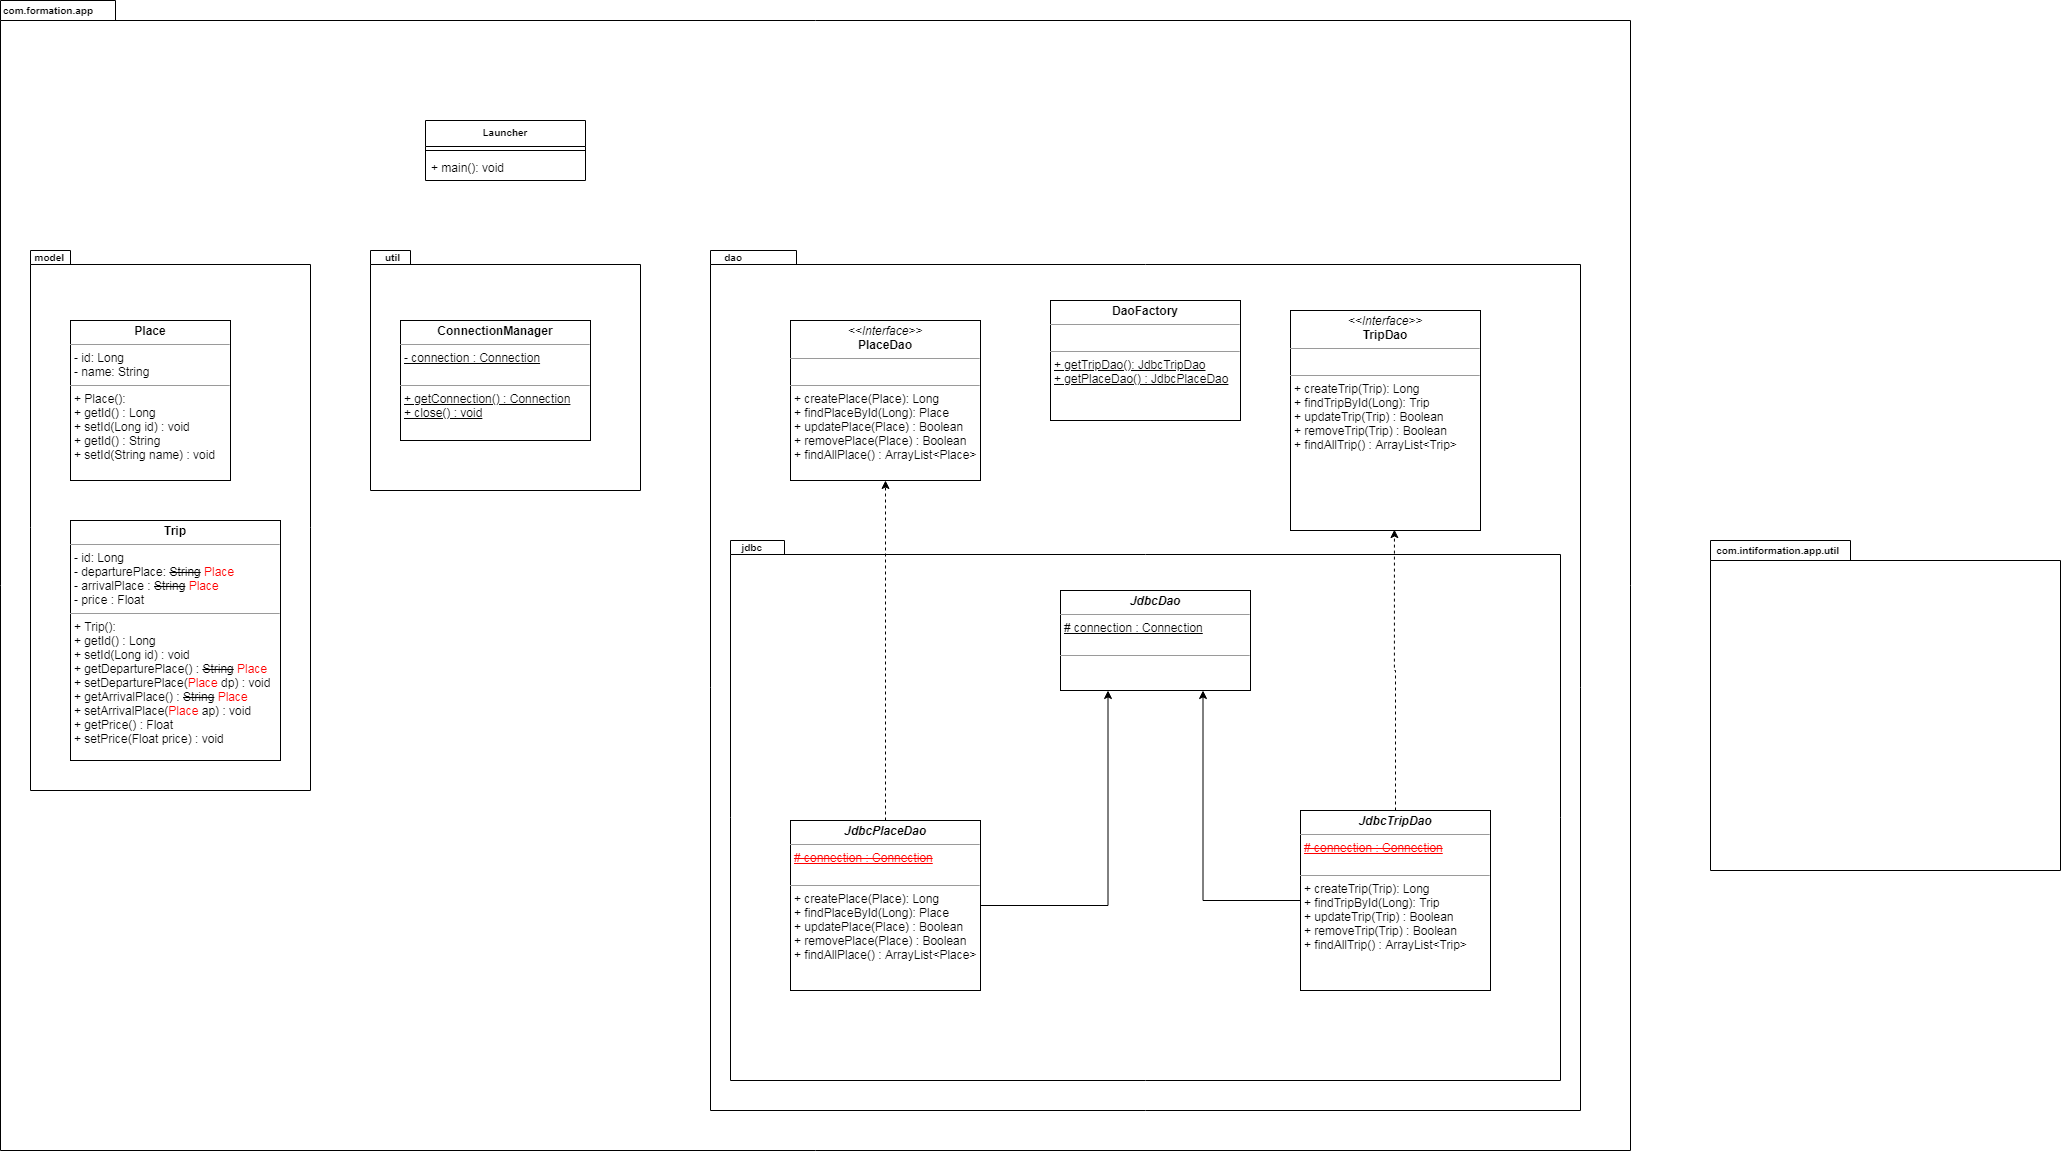

The diagram above was exported from draw.io. Its source (the exported page's mxGraphModel, read from the mxfile embedded in the PNG):
<mxGraphModel dx="1038" dy="1717" grid="1" gridSize="10" guides="1" tooltips="1" connect="1" arrows="1" fold="1" page="1" pageScale="1" pageWidth="827" pageHeight="1169" math="0" shadow="0">
  <root>
    <mxCell id="0" />
    <mxCell id="1" parent="0" />
    <mxCell id="mCqfpRbC6p6A9qIExvV9-1" value="com.formation.app" style="shape=folder;fontStyle=1;spacingTop=0;tabWidth=100;tabHeight=20;tabPosition=left;html=1;labelPosition=left;verticalLabelPosition=top;align=right;verticalAlign=bottom;spacingLeft=0;fontSize=10;spacing=-17;spacingRight=-75;" parent="1" vertex="1">
      <mxGeometry x="10" y="-310" width="1630" height="1150" as="geometry" />
    </mxCell>
    <mxCell id="mCqfpRbC6p6A9qIExvV9-2" value="model" style="shape=folder;fontStyle=1;spacingTop=9;tabWidth=40;tabHeight=14;tabPosition=left;html=1;fontSize=10;labelPosition=left;verticalLabelPosition=top;align=right;verticalAlign=bottom;spacing=-14;spacingRight=-19;" parent="1" vertex="1">
      <mxGeometry x="40" y="-60" width="280" height="540" as="geometry" />
    </mxCell>
    <mxCell id="mCqfpRbC6p6A9qIExvV9-3" value="util" style="shape=folder;fontStyle=1;spacingTop=9;tabWidth=40;tabHeight=14;tabPosition=left;html=1;fontSize=10;labelPosition=left;verticalLabelPosition=top;align=right;verticalAlign=bottom;spacing=-14;spacingRight=-15;" parent="1" vertex="1">
      <mxGeometry x="380" y="-60" width="270" height="240" as="geometry" />
    </mxCell>
    <mxCell id="mCqfpRbC6p6A9qIExvV9-4" value="dao" style="shape=folder;fontStyle=1;spacingTop=9;tabWidth=40;tabHeight=14;tabPosition=left;html=1;fontSize=10;labelPosition=left;verticalLabelPosition=top;align=right;verticalAlign=bottom;spacing=-14;spacingRight=-17;" parent="1" vertex="1">
      <mxGeometry x="720" y="-60" width="870" height="860" as="geometry" />
    </mxCell>
    <mxCell id="mCqfpRbC6p6A9qIExvV9-5" value="jdbc" style="shape=folder;fontStyle=1;spacingTop=9;tabWidth=40;tabHeight=14;tabPosition=left;html=1;fontSize=10;labelPosition=left;verticalLabelPosition=top;align=right;verticalAlign=bottom;spacing=-14;spacingRight=-17;" parent="1" vertex="1">
      <mxGeometry x="740" y="230" width="830" height="540" as="geometry" />
    </mxCell>
    <mxCell id="mCqfpRbC6p6A9qIExvV9-7" value="Launcher" style="swimlane;fontStyle=1;align=center;verticalAlign=top;childLayout=stackLayout;horizontal=1;startSize=26;horizontalStack=0;resizeParent=1;resizeParentMax=0;resizeLast=0;collapsible=1;marginBottom=0;fontSize=10;" parent="1" vertex="1">
      <mxGeometry x="435" y="-190" width="160" height="60" as="geometry" />
    </mxCell>
    <mxCell id="mCqfpRbC6p6A9qIExvV9-9" value="" style="line;strokeWidth=1;fillColor=none;align=left;verticalAlign=middle;spacingTop=-1;spacingLeft=3;spacingRight=3;rotatable=0;labelPosition=right;points=[];portConstraint=eastwest;" parent="mCqfpRbC6p6A9qIExvV9-7" vertex="1">
      <mxGeometry y="26" width="160" height="8" as="geometry" />
    </mxCell>
    <mxCell id="mCqfpRbC6p6A9qIExvV9-10" value="+ main(): void" style="text;strokeColor=none;fillColor=none;align=left;verticalAlign=top;spacingLeft=4;spacingRight=4;overflow=hidden;rotatable=0;points=[[0,0.5],[1,0.5]];portConstraint=eastwest;" parent="mCqfpRbC6p6A9qIExvV9-7" vertex="1">
      <mxGeometry y="34" width="160" height="26" as="geometry" />
    </mxCell>
    <mxCell id="mCqfpRbC6p6A9qIExvV9-11" value="&lt;p style=&quot;margin: 0px ; margin-top: 4px ; text-align: center&quot;&gt;&lt;b&gt;Place&lt;/b&gt;&lt;/p&gt;&lt;hr size=&quot;1&quot;&gt;&lt;p style=&quot;margin: 0px ; margin-left: 4px&quot;&gt;- id: Long&lt;/p&gt;&lt;p style=&quot;margin: 0px ; margin-left: 4px&quot;&gt;- name: String&lt;br&gt;&lt;/p&gt;&lt;hr size=&quot;1&quot;&gt;&lt;p style=&quot;margin: 0px ; margin-left: 4px&quot;&gt;+ Place():&lt;/p&gt;&lt;p style=&quot;margin: 0px ; margin-left: 4px&quot;&gt;+ getId() : Long&lt;/p&gt;&lt;p style=&quot;margin: 0px ; margin-left: 4px&quot;&gt;+ setId(Long id) : void&lt;/p&gt;&lt;p style=&quot;margin: 0px 0px 0px 4px&quot;&gt;+ getId() : String&lt;/p&gt;&lt;p style=&quot;margin: 0px 0px 0px 4px&quot;&gt;+ setId(String name) : void&lt;/p&gt;" style="verticalAlign=top;align=left;overflow=fill;fontSize=12;fontFamily=Helvetica;html=1;" parent="1" vertex="1">
      <mxGeometry x="80" y="10" width="160" height="160" as="geometry" />
    </mxCell>
    <mxCell id="mCqfpRbC6p6A9qIExvV9-12" value="&lt;p style=&quot;margin: 0px ; margin-top: 4px ; text-align: center&quot;&gt;&lt;b&gt;Trip&lt;/b&gt;&lt;/p&gt;&lt;hr size=&quot;1&quot;&gt;&lt;p style=&quot;margin: 0px ; margin-left: 4px&quot;&gt;- id: Long&lt;/p&gt;&lt;p style=&quot;margin: 0px ; margin-left: 4px&quot;&gt;- departurePlace: &lt;strike&gt;String&lt;/strike&gt; &lt;font color=&quot;#ff0000&quot;&gt;Place&lt;/font&gt;&lt;br&gt;&lt;/p&gt;&lt;p style=&quot;margin: 0px ; margin-left: 4px&quot;&gt;- arrivalPlace : &lt;strike&gt;String&lt;/strike&gt; &lt;font color=&quot;#ff0000&quot;&gt;Place&lt;/font&gt;&lt;/p&gt;&lt;p style=&quot;margin: 0px ; margin-left: 4px&quot;&gt;- price : Float&lt;/p&gt;&lt;hr size=&quot;1&quot;&gt;&lt;p style=&quot;margin: 0px ; margin-left: 4px&quot;&gt;+ Trip():&amp;nbsp;&lt;/p&gt;&lt;p style=&quot;margin: 0px 0px 0px 4px&quot;&gt;+ getId() : Long&lt;/p&gt;&lt;p style=&quot;margin: 0px 0px 0px 4px&quot;&gt;+ setId(Long id) : void&lt;/p&gt;&lt;p style=&quot;margin: 0px 0px 0px 4px&quot;&gt;+ getDeparturePlace() : &lt;strike&gt;String&lt;/strike&gt; &lt;font color=&quot;#ff0000&quot;&gt;Place&lt;/font&gt;&lt;/p&gt;&lt;p style=&quot;margin: 0px 0px 0px 4px&quot;&gt;+ setDeparturePlace(&lt;font color=&quot;#ff0000&quot;&gt;Place&lt;/font&gt; dp) : void&amp;nbsp;&lt;/p&gt;&lt;p style=&quot;margin: 0px 0px 0px 4px&quot;&gt;+ getArrivalPlace() : &lt;strike&gt;String&lt;/strike&gt; &lt;font color=&quot;#ff0000&quot;&gt;Place&lt;/font&gt;&lt;/p&gt;&lt;p style=&quot;margin: 0px 0px 0px 4px&quot;&gt;+ setArrivalPlace(&lt;font color=&quot;#ff0000&quot;&gt;Place&lt;/font&gt; ap) : void&lt;/p&gt;&lt;p style=&quot;margin: 0px 0px 0px 4px&quot;&gt;+ getPrice() : Float&lt;/p&gt;&lt;p style=&quot;margin: 0px 0px 0px 4px&quot;&gt;+ setPrice(Float price) : void&lt;/p&gt;" style="verticalAlign=top;align=left;overflow=fill;fontSize=12;fontFamily=Helvetica;html=1;" parent="1" vertex="1">
      <mxGeometry x="80" y="210" width="210" height="240" as="geometry" />
    </mxCell>
    <mxCell id="mCqfpRbC6p6A9qIExvV9-13" value="&lt;p style=&quot;margin: 0px ; margin-top: 4px ; text-align: center&quot;&gt;&lt;b&gt;ConnectionManager&lt;/b&gt;&lt;/p&gt;&lt;hr size=&quot;1&quot;&gt;&lt;p style=&quot;margin: 0px ; margin-left: 4px&quot;&gt;&lt;u&gt;- connection : Connection&lt;/u&gt;&lt;/p&gt;&lt;p style=&quot;margin: 0px ; margin-left: 4px&quot;&gt;&lt;br&gt;&lt;/p&gt;&lt;hr size=&quot;1&quot;&gt;&lt;p style=&quot;margin: 0px ; margin-left: 4px&quot;&gt;&lt;u&gt;+ getConnection() : Connection&lt;/u&gt;&lt;/p&gt;&lt;p style=&quot;margin: 0px ; margin-left: 4px&quot;&gt;&lt;u&gt;+ close() : void&lt;/u&gt;&lt;/p&gt;&lt;p style=&quot;margin: 0px ; margin-left: 4px&quot;&gt;&lt;br&gt;&lt;/p&gt;" style="verticalAlign=top;align=left;overflow=fill;fontSize=12;fontFamily=Helvetica;html=1;" parent="1" vertex="1">
      <mxGeometry x="410" y="10" width="190" height="120" as="geometry" />
    </mxCell>
    <mxCell id="mCqfpRbC6p6A9qIExvV9-14" value="&lt;p style=&quot;margin: 0px ; margin-top: 4px ; text-align: center&quot;&gt;&lt;i&gt;&amp;lt;&amp;lt;Interface&amp;gt;&amp;gt;&lt;/i&gt;&lt;br&gt;&lt;b&gt;PlaceDao&lt;/b&gt;&lt;/p&gt;&lt;hr size=&quot;1&quot;&gt;&lt;p style=&quot;margin: 0px ; margin-left: 4px&quot;&gt;&lt;br&gt;&lt;/p&gt;&lt;hr size=&quot;1&quot;&gt;&lt;p style=&quot;margin: 0px ; margin-left: 4px&quot;&gt;+ createPlace(Place): Long&lt;br&gt;+ findPlaceById(Long): Place&lt;/p&gt;&lt;p style=&quot;margin: 0px ; margin-left: 4px&quot;&gt;+ updatePlace(Place) : Boolean&lt;/p&gt;&lt;p style=&quot;margin: 0px ; margin-left: 4px&quot;&gt;+ removePlace(Place) : Boolean&lt;/p&gt;&lt;p style=&quot;margin: 0px ; margin-left: 4px&quot;&gt;+ findAllPlace() : ArrayList&amp;lt;Place&amp;gt;&lt;/p&gt;&lt;p style=&quot;margin: 0px ; margin-left: 4px&quot;&gt;&lt;br&gt;&lt;/p&gt;" style="verticalAlign=top;align=left;overflow=fill;fontSize=12;fontFamily=Helvetica;html=1;" parent="1" vertex="1">
      <mxGeometry x="800" y="10" width="190" height="160" as="geometry" />
    </mxCell>
    <mxCell id="mCqfpRbC6p6A9qIExvV9-15" value="&lt;p style=&quot;margin: 0px ; margin-top: 4px ; text-align: center&quot;&gt;&lt;i&gt;&amp;lt;&amp;lt;Interface&amp;gt;&amp;gt;&lt;/i&gt;&lt;br&gt;&lt;b&gt;TripDao&lt;/b&gt;&lt;/p&gt;&lt;hr size=&quot;1&quot;&gt;&lt;p style=&quot;margin: 0px ; margin-left: 4px&quot;&gt;&lt;br&gt;&lt;/p&gt;&lt;hr size=&quot;1&quot;&gt;&lt;p style=&quot;margin: 0px 0px 0px 4px&quot;&gt;+ createTrip(Trip): Long&lt;br&gt;+ findTripById(Long): Trip&lt;/p&gt;&lt;p style=&quot;margin: 0px 0px 0px 4px&quot;&gt;+ updateTrip(Trip) : Boolean&lt;/p&gt;&lt;p style=&quot;margin: 0px 0px 0px 4px&quot;&gt;+ removeTrip(Trip) : Boolean&lt;/p&gt;&lt;p style=&quot;margin: 0px 0px 0px 4px&quot;&gt;+ findAllTrip() : ArrayList&amp;lt;Trip&amp;gt;&lt;/p&gt;" style="verticalAlign=top;align=left;overflow=fill;fontSize=12;fontFamily=Helvetica;html=1;" parent="1" vertex="1">
      <mxGeometry x="1300" width="190" height="220" as="geometry" />
    </mxCell>
    <mxCell id="mCqfpRbC6p6A9qIExvV9-16" value="&lt;p style=&quot;margin: 0px ; margin-top: 4px ; text-align: center&quot;&gt;&lt;b&gt;DaoFactory&lt;/b&gt;&lt;/p&gt;&lt;hr size=&quot;1&quot;&gt;&lt;p style=&quot;margin: 0px ; margin-left: 4px&quot;&gt;&lt;br&gt;&lt;/p&gt;&lt;hr size=&quot;1&quot;&gt;&lt;p style=&quot;margin: 0px ; margin-left: 4px&quot;&gt;&lt;u&gt;+ getTripDao(): JdbcTripDao&lt;/u&gt;&lt;/p&gt;&lt;p style=&quot;margin: 0px ; margin-left: 4px&quot;&gt;&lt;u&gt;+ getPlaceDao() : JdbcPlaceDao&lt;/u&gt;&lt;/p&gt;&lt;p style=&quot;margin: 0px ; margin-left: 4px&quot;&gt;&lt;br&gt;&lt;/p&gt;" style="verticalAlign=top;align=left;overflow=fill;fontSize=12;fontFamily=Helvetica;html=1;" parent="1" vertex="1">
      <mxGeometry x="1060" y="-10" width="190" height="120" as="geometry" />
    </mxCell>
    <mxCell id="mCqfpRbC6p6A9qIExvV9-17" value="&lt;p style=&quot;margin: 0px ; margin-top: 4px ; text-align: center&quot;&gt;&lt;b&gt;&lt;i&gt;JdbcDao&lt;/i&gt;&lt;/b&gt;&lt;/p&gt;&lt;hr size=&quot;1&quot;&gt;&lt;p style=&quot;margin: 0px ; margin-left: 4px&quot;&gt;&lt;u&gt;# connection : Connection&lt;/u&gt;&lt;/p&gt;&lt;p style=&quot;margin: 0px ; margin-left: 4px&quot;&gt;&lt;br&gt;&lt;/p&gt;&lt;hr size=&quot;1&quot;&gt;&lt;p style=&quot;margin: 0px ; margin-left: 4px&quot;&gt;&lt;br&gt;&lt;/p&gt;&lt;p style=&quot;margin: 0px ; margin-left: 4px&quot;&gt;&lt;br&gt;&lt;/p&gt;" style="verticalAlign=top;align=left;overflow=fill;fontSize=12;fontFamily=Helvetica;html=1;" parent="1" vertex="1">
      <mxGeometry x="1070" y="280" width="190" height="100" as="geometry" />
    </mxCell>
    <mxCell id="mCqfpRbC6p6A9qIExvV9-20" style="edgeStyle=orthogonalEdgeStyle;rounded=0;orthogonalLoop=1;jettySize=auto;html=1;entryX=0.25;entryY=1;entryDx=0;entryDy=0;fontSize=10;" parent="1" source="mCqfpRbC6p6A9qIExvV9-18" target="mCqfpRbC6p6A9qIExvV9-17" edge="1">
      <mxGeometry relative="1" as="geometry" />
    </mxCell>
    <mxCell id="mCqfpRbC6p6A9qIExvV9-22" style="edgeStyle=orthogonalEdgeStyle;rounded=0;orthogonalLoop=1;jettySize=auto;html=1;entryX=0.5;entryY=1;entryDx=0;entryDy=0;fontSize=10;dashed=1;" parent="1" source="mCqfpRbC6p6A9qIExvV9-18" target="mCqfpRbC6p6A9qIExvV9-14" edge="1">
      <mxGeometry relative="1" as="geometry" />
    </mxCell>
    <mxCell id="mCqfpRbC6p6A9qIExvV9-18" value="&lt;p style=&quot;margin: 0px ; margin-top: 4px ; text-align: center&quot;&gt;&lt;b&gt;&lt;i&gt;JdbcPlaceDao&lt;/i&gt;&lt;/b&gt;&lt;/p&gt;&lt;hr size=&quot;1&quot;&gt;&lt;p style=&quot;margin: 0px ; margin-left: 4px&quot;&gt;&lt;u&gt;&lt;strike&gt;&lt;font color=&quot;#ff0000&quot;&gt;# connection : Connection&lt;/font&gt;&lt;/strike&gt;&lt;/u&gt;&lt;/p&gt;&lt;p style=&quot;margin: 0px ; margin-left: 4px&quot;&gt;&lt;br&gt;&lt;/p&gt;&lt;hr size=&quot;1&quot;&gt;&lt;p style=&quot;margin: 0px 0px 0px 4px&quot;&gt;+ createPlace(Place): Long&lt;br&gt;+ findPlaceById(Long): Place&lt;/p&gt;&lt;p style=&quot;margin: 0px 0px 0px 4px&quot;&gt;+ updatePlace(Place) : Boolean&lt;/p&gt;&lt;p style=&quot;margin: 0px 0px 0px 4px&quot;&gt;+ removePlace(Place) : Boolean&lt;/p&gt;&lt;p style=&quot;margin: 0px 0px 0px 4px&quot;&gt;+ findAllPlace() : ArrayList&amp;lt;Place&amp;gt;&lt;/p&gt;&lt;p style=&quot;margin: 0px ; margin-left: 4px&quot;&gt;&lt;br&gt;&lt;/p&gt;" style="verticalAlign=top;align=left;overflow=fill;fontSize=12;fontFamily=Helvetica;html=1;" parent="1" vertex="1">
      <mxGeometry x="800" y="510" width="190" height="170" as="geometry" />
    </mxCell>
    <mxCell id="mCqfpRbC6p6A9qIExvV9-21" style="edgeStyle=orthogonalEdgeStyle;rounded=0;orthogonalLoop=1;jettySize=auto;html=1;entryX=0.75;entryY=1;entryDx=0;entryDy=0;fontSize=10;" parent="1" source="mCqfpRbC6p6A9qIExvV9-19" target="mCqfpRbC6p6A9qIExvV9-17" edge="1">
      <mxGeometry relative="1" as="geometry" />
    </mxCell>
    <mxCell id="mCqfpRbC6p6A9qIExvV9-23" style="edgeStyle=orthogonalEdgeStyle;rounded=0;orthogonalLoop=1;jettySize=auto;html=1;entryX=0.547;entryY=0.996;entryDx=0;entryDy=0;entryPerimeter=0;dashed=1;fontSize=10;" parent="1" source="mCqfpRbC6p6A9qIExvV9-19" target="mCqfpRbC6p6A9qIExvV9-15" edge="1">
      <mxGeometry relative="1" as="geometry" />
    </mxCell>
    <mxCell id="mCqfpRbC6p6A9qIExvV9-19" value="&lt;p style=&quot;margin: 0px ; margin-top: 4px ; text-align: center&quot;&gt;&lt;b&gt;&lt;i&gt;JdbcTripDao&lt;/i&gt;&lt;/b&gt;&lt;/p&gt;&lt;hr size=&quot;1&quot;&gt;&lt;p style=&quot;margin: 0px ; margin-left: 4px&quot;&gt;&lt;u&gt;&lt;strike&gt;&lt;font color=&quot;#ff0000&quot;&gt;# connection : Connection&lt;/font&gt;&lt;/strike&gt;&lt;/u&gt;&lt;/p&gt;&lt;p style=&quot;margin: 0px ; margin-left: 4px&quot;&gt;&lt;br&gt;&lt;/p&gt;&lt;hr size=&quot;1&quot;&gt;&lt;p style=&quot;margin: 0px 0px 0px 4px&quot;&gt;+ createTrip(Trip): Long&lt;br&gt;+ findTripById(Long): Trip&lt;/p&gt;&lt;p style=&quot;margin: 0px 0px 0px 4px&quot;&gt;+ updateTrip(Trip) : Boolean&lt;/p&gt;&lt;p style=&quot;margin: 0px 0px 0px 4px&quot;&gt;+ removeTrip(Trip) : Boolean&lt;/p&gt;&lt;p style=&quot;margin: 0px 0px 0px 4px&quot;&gt;+ findAllTrip() : ArrayList&amp;lt;Trip&amp;gt;&lt;/p&gt;&lt;p style=&quot;margin: 0px ; margin-left: 4px&quot;&gt;&lt;br&gt;&lt;/p&gt;" style="verticalAlign=top;align=left;overflow=fill;fontSize=12;fontFamily=Helvetica;html=1;" parent="1" vertex="1">
      <mxGeometry x="1310" y="500" width="190" height="180" as="geometry" />
    </mxCell>
    <mxCell id="mCqfpRbC6p6A9qIExvV9-24" value="com.intiformation.app.util" style="shape=folder;fontStyle=1;spacingTop=0;tabWidth=140;tabHeight=20;tabPosition=left;html=1;labelPosition=left;verticalLabelPosition=top;align=right;verticalAlign=bottom;spacingLeft=0;fontSize=10;spacing=-17;spacingRight=-111;" parent="1" vertex="1">
      <mxGeometry x="1720" y="230" width="350" height="330" as="geometry" />
    </mxCell>
  </root>
</mxGraphModel>